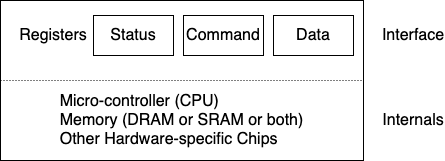

The diagram above was exported from draw.io. Its source (the exported page's mxGraphModel, read from the mxfile embedded in the PNG):
<mxGraphModel dx="2253" dy="939" grid="1" gridSize="10" guides="1" tooltips="1" connect="1" arrows="1" fold="1" page="1" pageScale="1" pageWidth="827" pageHeight="1169" math="0" shadow="0">
  <root>
    <mxCell id="0" />
    <mxCell id="1" parent="0" />
    <mxCell id="2" value="" style="rounded=0;whiteSpace=wrap;html=1;" parent="1" vertex="1">
      <mxGeometry x="-403" y="120" width="363" height="160" as="geometry" />
    </mxCell>
    <mxCell id="3" value="" style="endArrow=none;dashed=1;html=1;strokeWidth=1;rounded=0;exitX=0;exitY=0.5;exitDx=0;exitDy=0;entryX=1;entryY=0.5;entryDx=0;entryDy=0;dashPattern=1 2;" parent="1" source="2" target="2" edge="1">
      <mxGeometry width="50" height="50" relative="1" as="geometry">
        <mxPoint x="160" y="440" as="sourcePoint" />
        <mxPoint x="210" y="390" as="targetPoint" />
      </mxGeometry>
    </mxCell>
    <mxCell id="5" value="&lt;div style=&quot;text-align: left;&quot;&gt;&lt;span style=&quot;font-size: 16px; background-color: initial;&quot;&gt;Micro-controller (CPU)&lt;/span&gt;&lt;/div&gt;&lt;font style=&quot;font-size: 16px;&quot;&gt;&lt;div style=&quot;text-align: left;&quot;&gt;&lt;span style=&quot;background-color: initial;&quot;&gt;Memory (DRAM or SRAM or both)&lt;/span&gt;&lt;/div&gt;&lt;div style=&quot;text-align: left;&quot;&gt;&lt;span style=&quot;background-color: initial;&quot;&gt;Other Hardware-specific Chips&lt;/span&gt;&lt;/div&gt;&lt;/font&gt;" style="text;html=1;strokeColor=none;fillColor=none;align=center;verticalAlign=middle;whiteSpace=wrap;rounded=0;" parent="1" vertex="1">
      <mxGeometry x="-403" y="200" width="363" height="80" as="geometry" />
    </mxCell>
    <mxCell id="6" value="Registers" style="text;html=1;strokeColor=none;fillColor=none;align=center;verticalAlign=middle;whiteSpace=wrap;rounded=0;fontSize=16;" parent="1" vertex="1">
      <mxGeometry x="-390" y="140" width="80" height="30" as="geometry" />
    </mxCell>
    <mxCell id="7" value="Status" style="rounded=0;whiteSpace=wrap;html=1;fontSize=16;" parent="1" vertex="1">
      <mxGeometry x="-310" y="135" width="80" height="40" as="geometry" />
    </mxCell>
    <mxCell id="8" value="Command" style="rounded=0;whiteSpace=wrap;html=1;fontSize=16;" parent="1" vertex="1">
      <mxGeometry x="-220" y="135" width="80" height="40" as="geometry" />
    </mxCell>
    <mxCell id="9" value="Data" style="rounded=0;whiteSpace=wrap;html=1;fontSize=16;" parent="1" vertex="1">
      <mxGeometry x="-130" y="135" width="80" height="40" as="geometry" />
    </mxCell>
    <mxCell id="10" value="Interface" style="text;html=1;strokeColor=none;fillColor=none;align=center;verticalAlign=middle;whiteSpace=wrap;rounded=0;fontSize=16;" vertex="1" parent="1">
      <mxGeometry x="-20" y="140" width="60" height="30" as="geometry" />
    </mxCell>
    <mxCell id="11" value="Internals" style="text;html=1;strokeColor=none;fillColor=none;align=center;verticalAlign=middle;whiteSpace=wrap;rounded=0;fontSize=16;" vertex="1" parent="1">
      <mxGeometry x="-20" y="225" width="60" height="30" as="geometry" />
    </mxCell>
  </root>
</mxGraphModel>